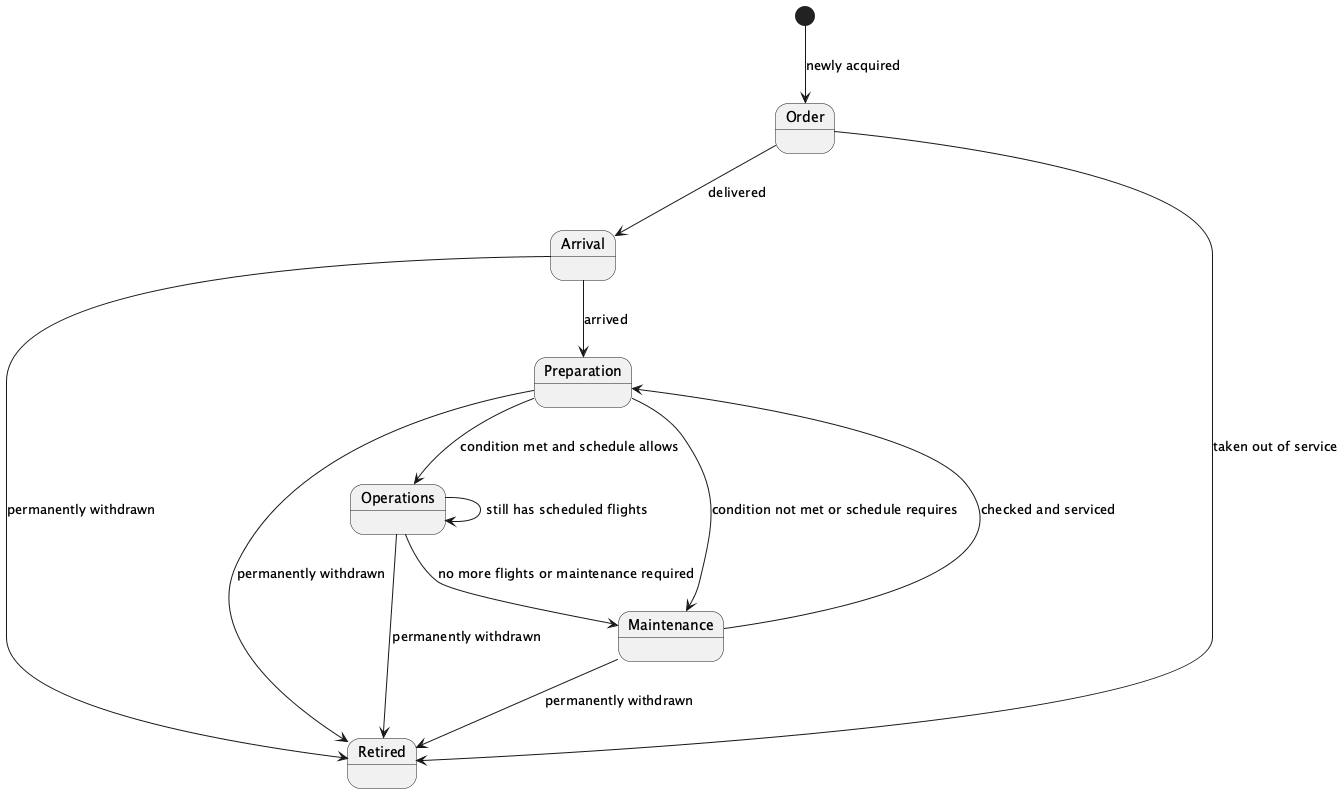

The diagram above was rendered by PlantUML. Its source (embedded in the PNG):
@startuml
[*] --> Order : newly acquired
Order --> Arrival : delivered
Arrival --> Preparation : arrived
Preparation --> Operations : condition met and schedule allows
Preparation --> Maintenance : condition not met or schedule requires
Operations --> Operations : still has scheduled flights
Operations --> Maintenance : no more flights or maintenance required
Maintenance --> Preparation : checked and serviced
Order --> Retired : taken out of service
Arrival --> Retired : permanently withdrawn
Preparation --> Retired : permanently withdrawn
Operations --> Retired : permanently withdrawn
Maintenance --> Retired : permanently withdrawn
@enduml